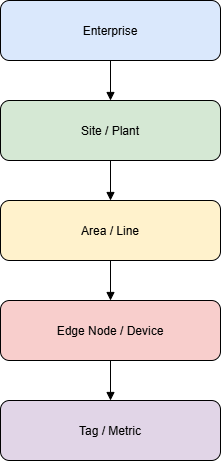

The diagram above was exported from draw.io. Its source (the exported page's mxGraphModel, read from the mxfile embedded in the PNG):
<mxGraphModel dx="772" dy="501" grid="1" gridSize="10" guides="1" tooltips="1" connect="1" arrows="1" fold="1" page="1" pageScale="1" pageWidth="850" pageHeight="1100" math="0" shadow="0">
  <root>
    <mxCell id="0" />
    <mxCell id="1" parent="0" />
    <mxCell id="fe3F3PGZ0bE68vSGL2az-1" parent="1" style="rounded=1;fillColor=#dae8fc;" value="Enterprise" vertex="1">
      <mxGeometry height="60" width="220" x="230" y="200" as="geometry" />
    </mxCell>
    <mxCell id="fe3F3PGZ0bE68vSGL2az-2" parent="1" style="rounded=1;fillColor=#d5e8d4;" value="Site / Plant" vertex="1">
      <mxGeometry height="60" width="220" x="230" y="300" as="geometry" />
    </mxCell>
    <mxCell id="fe3F3PGZ0bE68vSGL2az-3" parent="1" style="rounded=1;fillColor=#fff2cc;" value="Area / Line" vertex="1">
      <mxGeometry height="60" width="220" x="230" y="400" as="geometry" />
    </mxCell>
    <mxCell id="fe3F3PGZ0bE68vSGL2az-4" parent="1" style="rounded=1;fillColor=#f8cecc;" value="Edge Node / Device" vertex="1">
      <mxGeometry height="60" width="220" x="230" y="500" as="geometry" />
    </mxCell>
    <mxCell id="fe3F3PGZ0bE68vSGL2az-5" parent="1" style="rounded=1;fillColor=#e1d5e7;" value="Tag / Metric" vertex="1">
      <mxGeometry height="60" width="220" x="230" y="600" as="geometry" />
    </mxCell>
    <mxCell id="fe3F3PGZ0bE68vSGL2az-6" edge="1" parent="1" source="fe3F3PGZ0bE68vSGL2az-1" style="endArrow=block;" target="fe3F3PGZ0bE68vSGL2az-2">
      <mxGeometry relative="1" as="geometry" />
    </mxCell>
    <mxCell id="fe3F3PGZ0bE68vSGL2az-7" edge="1" parent="1" source="fe3F3PGZ0bE68vSGL2az-2" style="endArrow=block;" target="fe3F3PGZ0bE68vSGL2az-3">
      <mxGeometry relative="1" as="geometry" />
    </mxCell>
    <mxCell id="fe3F3PGZ0bE68vSGL2az-8" edge="1" parent="1" source="fe3F3PGZ0bE68vSGL2az-3" style="endArrow=block;" target="fe3F3PGZ0bE68vSGL2az-4">
      <mxGeometry relative="1" as="geometry" />
    </mxCell>
    <mxCell id="fe3F3PGZ0bE68vSGL2az-9" edge="1" parent="1" source="fe3F3PGZ0bE68vSGL2az-4" style="endArrow=block;" target="fe3F3PGZ0bE68vSGL2az-5">
      <mxGeometry relative="1" as="geometry" />
    </mxCell>
  </root>
</mxGraphModel>